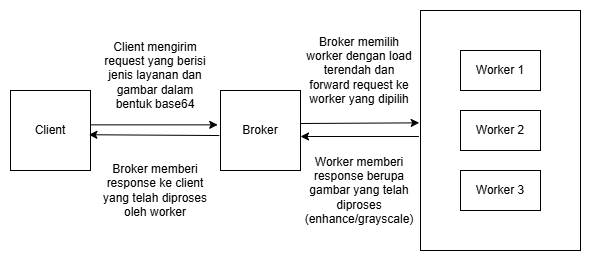

The diagram above was exported from draw.io. Its source (the exported page's mxGraphModel, read from the mxfile embedded in the PNG):
<mxGraphModel dx="875" dy="464" grid="1" gridSize="10" guides="1" tooltips="1" connect="1" arrows="1" fold="1" page="1" pageScale="1" pageWidth="850" pageHeight="1100" math="0" shadow="0">
  <root>
    <mxCell id="0" />
    <mxCell id="1" parent="0" />
    <mxCell id="R7nked7RxUoi6VM79FbM-2" value="Client" style="whiteSpace=wrap;html=1;aspect=fixed;" vertex="1" parent="1">
      <mxGeometry x="70" y="160" width="80" height="80" as="geometry" />
    </mxCell>
    <mxCell id="R7nked7RxUoi6VM79FbM-3" value="Broker" style="whiteSpace=wrap;html=1;aspect=fixed;" vertex="1" parent="1">
      <mxGeometry x="280" y="160" width="80" height="80" as="geometry" />
    </mxCell>
    <mxCell id="R7nked7RxUoi6VM79FbM-4" value="" style="rounded=0;whiteSpace=wrap;html=1;" vertex="1" parent="1">
      <mxGeometry x="480" y="80" width="160" height="240" as="geometry" />
    </mxCell>
    <mxCell id="R7nked7RxUoi6VM79FbM-6" value="Worker 1" style="rounded=0;whiteSpace=wrap;html=1;" vertex="1" parent="1">
      <mxGeometry x="520" y="120" width="80" height="40" as="geometry" />
    </mxCell>
    <mxCell id="R7nked7RxUoi6VM79FbM-7" value="Worker 2" style="rounded=0;whiteSpace=wrap;html=1;" vertex="1" parent="1">
      <mxGeometry x="520" y="180" width="80" height="40" as="geometry" />
    </mxCell>
    <mxCell id="R7nked7RxUoi6VM79FbM-8" value="Worker 3" style="rounded=0;whiteSpace=wrap;html=1;" vertex="1" parent="1">
      <mxGeometry x="520" y="240" width="80" height="40" as="geometry" />
    </mxCell>
    <mxCell id="R7nked7RxUoi6VM79FbM-9" value="" style="endArrow=classic;html=1;rounded=0;exitX=1;exitY=0.342;exitDx=0;exitDy=0;exitPerimeter=0;entryX=-0.035;entryY=0.342;entryDx=0;entryDy=0;entryPerimeter=0;" edge="1" parent="1">
      <mxGeometry width="50" height="50" relative="1" as="geometry">
        <mxPoint x="150" y="194.36" as="sourcePoint" />
        <mxPoint x="277.19999999999993" y="194.36" as="targetPoint" />
      </mxGeometry>
    </mxCell>
    <mxCell id="R7nked7RxUoi6VM79FbM-10" value="" style="endArrow=classic;html=1;rounded=0;exitX=-0.015;exitY=0.613;exitDx=0;exitDy=0;exitPerimeter=0;entryX=0.98;entryY=0.603;entryDx=0;entryDy=0;entryPerimeter=0;" edge="1" parent="1">
      <mxGeometry width="50" height="50" relative="1" as="geometry">
        <mxPoint x="278.80000000000007" y="205.03999999999996" as="sourcePoint" />
        <mxPoint x="148.39999999999998" y="204.24" as="targetPoint" />
      </mxGeometry>
    </mxCell>
    <mxCell id="R7nked7RxUoi6VM79FbM-11" value="" style="endArrow=classic;html=1;rounded=0;exitX=1;exitY=0.25;exitDx=0;exitDy=0;entryX=-0.008;entryY=0.414;entryDx=0;entryDy=0;entryPerimeter=0;" edge="1" parent="1">
      <mxGeometry width="50" height="50" relative="1" as="geometry">
        <mxPoint x="360" y="193" as="sourcePoint" />
        <mxPoint x="478.72" y="192.36" as="targetPoint" />
      </mxGeometry>
    </mxCell>
    <mxCell id="R7nked7RxUoi6VM79FbM-12" value="" style="endArrow=classic;html=1;rounded=0;exitX=-0.01;exitY=0.525;exitDx=0;exitDy=0;exitPerimeter=0;" edge="1" parent="1">
      <mxGeometry width="50" height="50" relative="1" as="geometry">
        <mxPoint x="478.4000000000001" y="206" as="sourcePoint" />
        <mxPoint x="360" y="206" as="targetPoint" />
      </mxGeometry>
    </mxCell>
    <mxCell id="R7nked7RxUoi6VM79FbM-13" value="Client mengirim request yang berisi jenis layanan dan gambar dalam bentuk base64" style="text;html=1;align=center;verticalAlign=middle;whiteSpace=wrap;rounded=0;" vertex="1" parent="1">
      <mxGeometry x="160" y="105" width="110" height="80" as="geometry" />
    </mxCell>
    <mxCell id="R7nked7RxUoi6VM79FbM-14" value="Broker memilih worker dengan load terendah dan forward request ke worker yang dipilih" style="text;html=1;align=center;verticalAlign=middle;whiteSpace=wrap;rounded=0;" vertex="1" parent="1">
      <mxGeometry x="364" y="100" width="110" height="80" as="geometry" />
    </mxCell>
    <mxCell id="R7nked7RxUoi6VM79FbM-15" value="Worker memberi response berupa gambar yang telah diproses (enhance/grayscale)" style="text;html=1;align=center;verticalAlign=middle;whiteSpace=wrap;rounded=0;" vertex="1" parent="1">
      <mxGeometry x="364" y="220" width="110" height="80" as="geometry" />
    </mxCell>
    <mxCell id="R7nked7RxUoi6VM79FbM-16" value="Broker memberi response ke client yang telah diproses oleh worker" style="text;html=1;align=center;verticalAlign=middle;whiteSpace=wrap;rounded=0;" vertex="1" parent="1">
      <mxGeometry x="160" y="220" width="110" height="80" as="geometry" />
    </mxCell>
  </root>
</mxGraphModel>